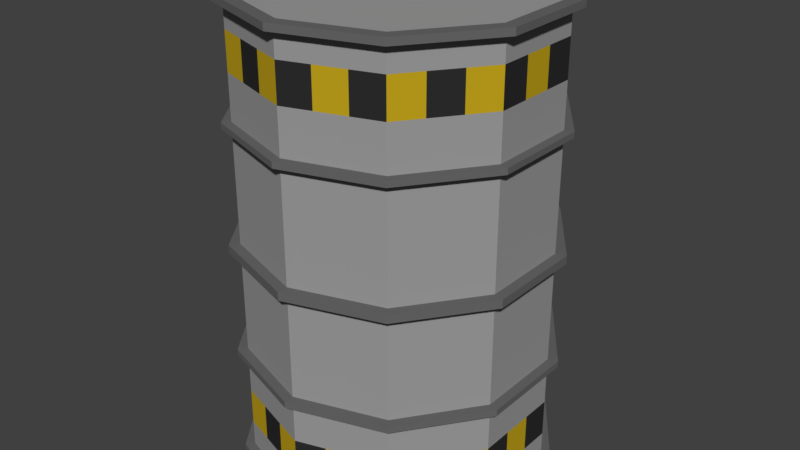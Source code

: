 # Source: barrelMetal1.blend  (saved by Blender 2.77.0; exported with 4.5.12 LTS)
import bpy
from mathutils import Matrix  # noqa: F401  (used for matrix-valued properties, if any)

bpy.ops.wm.read_factory_settings(use_empty=True)
scene = bpy.context.scene
scene.name = 'Scene'

# ---- collections
col_collection_1 = bpy.data.collections.new('Collection 1'); scene.collection.children.link(col_collection_1)

# ---- materials (node trees are filled in below, after node groups)
mat_metalbarrel_grey = bpy.data.materials.new('MetalBarrel_Grey')
mat_metalbarrel_grey.alpha_threshold = 0.0
mat_metalbarrel_grey.diffuse_color = (0.1384, 0.1384, 0.1384, 1.0)
mat_metalbarrel_grey.roughness = 0.5
mat_metalbarrel_silver = bpy.data.materials.new('MetalBarrel_Silver')
mat_metalbarrel_silver.alpha_threshold = 0.0
mat_metalbarrel_silver.diffuse_color = (0.3325, 0.3325, 0.3325, 1.0)
mat_metalbarrel_silver.roughness = 0.5
mat_metalbarrel_yellow = bpy.data.materials.new('MetalBarrel_Yellow')
mat_metalbarrel_yellow.alpha_threshold = 0.0
mat_metalbarrel_yellow.diffuse_color = (0.5583, 0.3813, 0.01229, 1.0)
mat_metalbarrel_yellow.roughness = 0.5
mat_metalbarrel_black = bpy.data.materials.new('MetalBarrel_Black')
mat_metalbarrel_black.alpha_threshold = 0.0
mat_metalbarrel_black.diffuse_color = (0.02732, 0.02732, 0.02732, 1.0)
mat_metalbarrel_black.roughness = 0.5

# ---- material node trees
mat_metalbarrel_grey.use_nodes = True; mat_metalbarrel_grey.node_tree.nodes.clear()
_N = mat_metalbarrel_grey.node_tree.nodes; _L = mat_metalbarrel_grey.node_tree.links
n0 = _N.new('ShaderNodeOutputMaterial'); n0.name = 'Material Output'; n0.location = (300, 300)
n1 = _N.new('ShaderNodeBsdfDiffuse'); n1.name = 'Diffuse BSDF'; n1.location = (10, 300)
n1.inputs[0].default_value = (0.1384, 0.1384, 0.1384, 1.0)
_L.new(n1.outputs[0], n0.inputs[0])
n0.is_active_output = True
mat_metalbarrel_silver.use_nodes = True; mat_metalbarrel_silver.node_tree.nodes.clear()
_N = mat_metalbarrel_silver.node_tree.nodes; _L = mat_metalbarrel_silver.node_tree.links
n0 = _N.new('ShaderNodeOutputMaterial'); n0.name = 'Material Output'; n0.location = (300, 300)
n1 = _N.new('ShaderNodeBsdfDiffuse'); n1.name = 'Diffuse BSDF'; n1.location = (10, 300)
n1.inputs[0].default_value = (0.3325, 0.3325, 0.3325, 1.0)
_L.new(n1.outputs[0], n0.inputs[0])
n0.is_active_output = True
mat_metalbarrel_yellow.use_nodes = True; mat_metalbarrel_yellow.node_tree.nodes.clear()
_N = mat_metalbarrel_yellow.node_tree.nodes; _L = mat_metalbarrel_yellow.node_tree.links
n0 = _N.new('ShaderNodeOutputMaterial'); n0.name = 'Material Output'; n0.location = (300, 300)
n1 = _N.new('ShaderNodeBsdfDiffuse'); n1.name = 'Diffuse BSDF'; n1.location = (10, 300)
n1.inputs[0].default_value = (0.5583, 0.3813, 0.01229, 1.0)
_L.new(n1.outputs[0], n0.inputs[0])
n0.is_active_output = True
mat_metalbarrel_black.use_nodes = True; mat_metalbarrel_black.node_tree.nodes.clear()
_N = mat_metalbarrel_black.node_tree.nodes; _L = mat_metalbarrel_black.node_tree.links
n0 = _N.new('ShaderNodeOutputMaterial'); n0.name = 'Material Output'; n0.location = (300, 300)
n1 = _N.new('ShaderNodeBsdfDiffuse'); n1.name = 'Diffuse BSDF'; n1.location = (10, 300)
n1.inputs[0].default_value = (0.02732, 0.02732, 0.02732, 1.0)
_L.new(n1.outputs[0], n0.inputs[0])
n0.is_active_output = True

# ---- world
world_world = bpy.data.worlds.new('World'); scene.world = world_world
world_world.color = (0.05088, 0.05088, 0.05088)
world_world.use_sun_shadow = False
world_world.sun_shadow_jitter_overblur = 0.0
world_world.cycles.sampling_method = 'MANUAL'

# ---- meshes
me_cylinder = bpy.data.meshes.new('Cylinder')
me_cylinder.from_pydata([(0.0, -1.0, -1.0), (0.0, 2.021, -1.0), (0.5878, -1.0, -0.809), (0.5878, 2.021, -0.809), (0.9511, -1.0, -0.309), (0.9511, 2.021, -0.309), (0.9511, -1.0, 0.309), (0.9511, 2.021, 0.309), (0.5878, -1.0, 0.809), (0.5878, 2.021, 0.809), (-8.742e-08, -1.0, 1.0), (-8.742e-08, 2.021, 1.0), (-0.5878, -1.0, 0.809), (-0.5878, 2.021, 0.809), (-0.9511, -1.0, 0.309), (-0.9511, 2.021, 0.309), (-0.9511, -1.0, -0.309), (-0.9511, 2.021, -0.309), (-0.5878, -1.0, -0.809), (-0.5878, 2.021, -0.809), (0.0, -0.2448, -1.0), (0.0, 0.5104, -1.0), (0.0, 1.266, -1.0), (0.5878, 1.266, -0.809), (0.5878, 0.5104, -0.809), (0.5878, -0.2448, -0.809), (0.9511, 1.266, -0.309), (0.9511, 0.5104, -0.309), (0.9511, -0.2448, -0.309), (0.9511, 1.266, 0.309), (0.9511, 0.5104, 0.309), (0.9511, -0.2448, 0.309), (0.5878, 1.266, 0.809), (0.5878, 0.5104, 0.809), (0.5878, -0.2448, 0.809), (-8.742e-08, 1.266, 1.0), (-8.742e-08, 0.5104, 1.0), (-8.742e-08, -0.2448, 1.0), (-0.5878, 1.266, 0.809), (-0.5878, 0.5104, 0.809), (-0.5878, -0.2448, 0.809), (-0.9511, 1.266, 0.309), (-0.9511, 0.5104, 0.309), (-0.9511, -0.2448, 0.309), (-0.9511, 1.266, -0.309), (-0.9511, 0.5104, -0.309), (-0.9511, -0.2448, -0.309), (-0.5878, 1.266, -0.809), (-0.5878, 0.5104, -0.809), (-0.5878, -0.2448, -0.809), (-2.125e-09, 0.5104, -1.071), (0.6297, 0.5104, -0.8667), (1.019, 0.5104, -0.331), (1.019, 0.5104, 0.331), (0.6297, 0.5104, 0.8667), (-9.578e-08, 0.5104, 1.071), (-0.6297, 0.5104, 0.8667), (-1.019, 0.5104, 0.331), (-1.019, 0.5104, -0.331), (-0.6297, 0.5104, -0.8667), (-2.125e-09, 0.5104, -1.071), (0.6297, 0.5104, -0.8667), (1.019, 0.5104, -0.331), (1.019, 0.5104, 0.331), (0.6297, 0.5104, 0.8667), (-9.578e-08, 0.5104, 1.071), (-0.6297, 0.5104, 0.8667), (-1.019, 0.5104, 0.331), (-1.019, 0.5104, -0.331), (-0.6297, 0.5104, -0.8667), (-2.125e-09, 0.4543, -1.071), (0.6297, 0.4543, -0.8667), (1.019, 0.4543, -0.331), (1.019, 0.4543, 0.331), (0.6297, 0.4543, 0.8667), (-9.578e-08, 0.4543, 1.071), (-0.6297, 0.4543, 0.8667), (-1.019, 0.4543, 0.331), (-1.019, 0.4543, -0.331), (-0.6297, 0.4543, -0.8667), (-2.015e-09, -0.2448, -1.068), (0.6275, -0.2448, -0.8637), (1.015, -0.2448, -0.3299), (1.015, -0.2448, 0.3299), (0.6275, -0.2448, 0.8637), (-9.535e-08, -0.2448, 1.068), (-0.6275, -0.2448, 0.8637), (-1.015, -0.2448, 0.3299), (-1.015, -0.2448, -0.3299), (-0.6275, -0.2448, -0.8637), (-2.015e-09, -0.288, -1.068), (0.6275, -0.288, -0.8637), (1.015, -0.288, -0.3299), (1.015, -0.288, 0.3299), (0.6275, -0.288, 0.8637), (-9.535e-08, -0.288, 1.068), (-0.6275, -0.288, 0.8637), (-1.015, -0.288, 0.3299), (-1.015, -0.288, -0.3299), (-0.6275, -0.288, -0.8637), (-2.272e-09, 2.02, -1.074), (0.6293, 2.02, -0.8692), (1.018, 2.02, -0.3339), (1.018, 2.02, 0.3277), (0.6293, 2.02, 0.863), (-9.586e-08, 2.02, 1.067), (-0.6293, 2.02, 0.863), (-1.018, 2.02, 0.3277), (-1.018, 2.02, -0.3339), (-0.6293, 2.02, -0.8692), (7.438e-10, -0.288, -0.9978), (0.5865, -0.288, -0.8072), (0.9489, -0.288, -0.3083), (0.9489, -0.288, 0.3083), (0.5865, -0.288, 0.8072), (-8.649e-08, -0.288, 0.9978), (-0.5865, -0.288, 0.8072), (-0.9489, -0.288, 0.3083), (-0.9489, -0.288, -0.3083), (-0.5865, -0.288, -0.8072), (-2.865e-09, 0.4543, -0.9904), (0.5821, 0.4543, -0.8012), (0.9419, 0.4543, -0.306), (0.9419, 0.4543, 0.306), (0.5821, 0.4543, 0.8012), (-8.944e-08, 0.4543, 0.9904), (-0.5821, 0.4543, 0.8012), (-0.9419, 0.4543, 0.306), (-0.9419, 0.4543, -0.306), (-0.5821, 0.4543, -0.8012), (0.5878, -0.5728, -0.809), (0.5878, -0.8245, -0.809), (0.9511, -0.5728, -0.309), (0.9511, -0.8245, -0.309), (0.9511, -0.5728, 0.309), (0.9511, -0.8245, 0.309), (0.5878, -0.5728, 0.809), (0.5878, -0.8245, 0.809), (-8.742e-08, -0.5728, 1.0), (-8.742e-08, -0.8245, 1.0), (-0.5878, -0.5728, 0.809), (-0.5878, -0.8245, 0.809), (-0.9511, -0.5728, 0.309), (-0.9511, -0.8245, 0.309), (-0.9511, -0.5728, -0.309), (-0.9511, -0.8245, -0.309), (-0.5878, -0.5728, -0.809), (-0.5878, -0.8245, -0.809), (0.0, -0.8245, -1.0), (0.0, -0.5728, -1.0), (0.83, -1.0, 0.4757), (0.7089, -1.0, 0.6424), (0.83, -0.8245, 0.4757), (0.7089, -0.8245, 0.6424), (0.83, -0.5728, 0.4757), (0.7089, -0.5728, 0.6424), (0.9511, -1.0, -0.103), (0.9511, -1.0, 0.103), (0.9511, -0.8245, -0.103), (0.9511, -0.8245, 0.103), (0.9511, -0.5728, -0.103), (0.9511, -0.5728, 0.103), (0.7089, -1.0, -0.6424), (0.83, -1.0, -0.4757), (0.7089, -0.8245, -0.6424), (0.83, -0.8245, -0.4757), (0.7089, -0.5728, -0.6424), (0.83, -0.5728, -0.4757), (0.1959, -1.0, -0.9363), (0.3919, -1.0, -0.8727), (0.1959, -0.8245, -0.9363), (0.3919, -0.8245, -0.8727), (0.1959, -0.5728, -0.9363), (0.3919, -0.5728, -0.8727), (-0.3919, -1.0, -0.8727), (-0.1959, -1.0, -0.9363), (-0.3919, -0.8245, -0.8727), (-0.1959, -0.8245, -0.9363), (-0.3919, -0.5728, -0.8727), (-0.1959, -0.5728, -0.9363), (-0.83, -1.0, -0.4757), (-0.7089, -1.0, -0.6424), (-0.83, -0.8245, -0.4757), (-0.7089, -0.8245, -0.6424), (-0.83, -0.5728, -0.4757), (-0.7089, -0.5728, -0.6424), (-0.9511, -1.0, 0.103), (-0.9511, -1.0, -0.103), (-0.9511, -0.8245, 0.103), (-0.9511, -0.8245, -0.103), (-0.9511, -0.5728, 0.103), (-0.9511, -0.5728, -0.103), (-0.7089, -1.0, 0.6424), (-0.83, -1.0, 0.4757), (-0.7089, -0.8245, 0.6424), (-0.83, -0.8245, 0.4757), (-0.7089, -0.5728, 0.6424), (-0.83, -0.5728, 0.4757), (-0.1959, -1.0, 0.9363), (-0.3919, -1.0, 0.8727), (-0.1959, -0.8245, 0.9363), (-0.3919, -0.8245, 0.8727), (-0.1959, -0.5728, 0.9363), (-0.3919, -0.5728, 0.8727), (0.3919, -1.0, 0.8727), (0.1959, -1.0, 0.9363), (0.3919, -0.8245, 0.8727), (0.1959, -0.8245, 0.9363), (0.3919, -0.5728, 0.8727), (0.1959, -0.5728, 0.9363), (0.6293, 2.067, -0.8692), (-2.272e-09, 2.067, -1.074), (1.018, 2.067, -0.3339), (1.018, 2.067, 0.3277), (0.6293, 2.067, 0.863), (-9.586e-08, 2.067, 1.067), (-0.6293, 2.067, 0.863), (-1.018, 2.067, 0.3277), (-1.018, 2.067, -0.3339), (-0.6293, 2.067, -0.8692), (0.5773, 2.067, -0.7977), (-3.069e-09, 2.067, -0.9853), (0.9341, 2.067, -0.3066), (0.9341, 2.067, 0.3004), (0.5773, 2.067, 0.7915), (-8.893e-08, 2.067, 0.979), (-0.5773, 2.067, 0.7915), (-0.9341, 2.067, 0.3004), (-0.9341, 2.067, -0.3066), (-0.5773, 2.067, -0.7977), (0.5773, 2.032, -0.7977), (-3.069e-09, 2.032, -0.9853), (0.9341, 2.032, -0.3066), (0.9341, 2.032, 0.3004), (0.5773, 2.032, 0.7915), (-8.893e-08, 2.032, 0.979), (-0.5773, 2.032, 0.7915), (-0.9341, 2.032, 0.3004), (-0.9341, 2.032, -0.3066), (-0.5773, 2.032, -0.7977), (0.4168, -1.0, -0.9283), (0.6252, -1.0, -0.8606), (0.8829, -1.0, -0.506), (1.012, -1.0, -0.3287), (1.012, -1.0, 0.1096), (1.012, -1.0, 0.3287), (0.7541, -1.0, 0.6833), (0.6252, -1.0, 0.8606), (0.2084, -1.0, 0.996), (-9.394e-08, -1.0, 1.064), (-0.4168, -1.0, 0.9283), (-0.6252, -1.0, 0.8606), (-0.8829, -1.0, 0.506), (-1.012, -1.0, 0.3287), (-1.012, -1.0, -0.1096), (-1.012, -1.0, -0.3287), (-0.7541, -1.0, -0.6833), (-0.6252, -1.0, -0.8606), (-0.2084, -1.0, -0.996), (-9.496e-10, -1.0, -1.064), (0.8829, -1.0, 0.506), (1.012, -1.0, -0.1096), (0.7541, -1.0, -0.6833), (0.2084, -1.0, -0.996), (-0.4168, -1.0, -0.9283), (-0.8829, -1.0, -0.506), (-1.012, -1.0, 0.1096), (-0.7541, -1.0, 0.6833), (-0.2084, -1.0, 0.996), (0.4168, -1.0, 0.9283), (0.4168, -1.043, -0.9283), (0.6252, -1.043, -0.8606), (0.8829, -1.043, -0.506), (1.012, -1.043, -0.3287), (1.012, -1.043, 0.1096), (1.012, -1.043, 0.3287), (0.7541, -1.043, 0.6833), (0.6252, -1.043, 0.8606), (0.2084, -1.043, 0.996), (-9.394e-08, -1.043, 1.064), (-0.4168, -1.043, 0.9283), (-0.6252, -1.043, 0.8606), (-0.8829, -1.043, 0.506), (-1.012, -1.043, 0.3287), (-1.012, -1.043, -0.1096), (-1.012, -1.043, -0.3287), (-0.7541, -1.043, -0.6833), (-0.6252, -1.043, -0.8606), (-0.2084, -1.043, -0.996), (-9.496e-10, -1.043, -1.064), (0.8829, -1.043, 0.506), (1.012, -1.043, -0.1096), (0.7541, -1.043, -0.6833), (0.2084, -1.043, -0.996), (-0.4168, -1.043, -0.9283), (-0.8829, -1.043, -0.506), (-1.012, -1.043, 0.1096), (-0.7541, -1.043, 0.6833), (-0.2084, -1.043, 0.996), (0.4168, -1.043, 0.9283), (0.3906, -1.043, -0.8698), (0.5858, -1.043, -0.8064), (0.8272, -1.043, -0.4741), (0.9479, -1.043, -0.308), (0.9479, -1.043, 0.1027), (0.9479, -1.043, 0.308), (0.7065, -1.043, 0.6402), (0.5858, -1.043, 0.8064), (0.1953, -1.043, 0.9333), (-8.646e-08, -1.043, 0.9967), (-0.3906, -1.043, 0.8698), (-0.5858, -1.043, 0.8064), (-0.8272, -1.043, 0.4741), (-0.9479, -1.043, 0.308), (-0.9479, -1.043, -0.1027), (-0.9479, -1.043, -0.308), (-0.7065, -1.043, -0.6402), (-0.5858, -1.043, -0.8064), (-0.1953, -1.043, -0.9333), (6.75e-10, -1.043, -0.9967), (0.8272, -1.043, 0.4741), (0.9479, -1.043, -0.1027), (0.7065, -1.043, -0.6402), (0.1953, -1.043, -0.9333), (-0.3906, -1.043, -0.8698), (-0.8272, -1.043, -0.4741), (-0.9479, -1.043, 0.1027), (-0.7065, -1.043, 0.6402), (-0.1953, -1.043, 0.9333), (0.3906, -1.043, 0.8698), (0.3906, -1.012, -0.8698), (0.5858, -1.012, -0.8064), (0.8272, -1.012, -0.4741), (0.9479, -1.012, -0.308), (0.9479, -1.012, 0.1027), (0.9479, -1.012, 0.308), (0.7065, -1.012, 0.6402), (0.5858, -1.012, 0.8064), (0.1953, -1.012, 0.9333), (-8.498e-08, -1.012, 0.9967), (-0.3906, -1.012, 0.8698), (-0.5858, -1.012, 0.8064), (-0.8272, -1.012, 0.4741), (-0.9479, -1.012, 0.308), (-0.9479, -1.012, -0.1027), (-0.9479, -1.012, -0.308), (-0.7065, -1.012, -0.6402), (-0.5858, -1.012, -0.8064), (-0.1953, -1.012, -0.9333), (2.154e-09, -1.012, -0.9967), (0.8272, -1.012, 0.4741), (0.9479, -1.012, -0.1027), (0.7065, -1.012, -0.6402), (0.1953, -1.012, -0.9333), (-0.3906, -1.012, -0.8698), (-0.8272, -1.012, -0.4741), (-0.9479, -1.012, 0.1027), (-0.7065, -1.012, 0.6402), (-0.1953, -1.012, 0.9333), (0.3906, -1.012, 0.8698), (-1.807e-09, 1.266, -1.061), (0.6234, 1.266, -0.8581), (1.009, 1.266, -0.3278), (1.009, 1.266, 0.3278), (0.6234, 1.266, 0.8581), (-9.453e-08, 1.266, 1.061), (-0.6234, 1.266, 0.8581), (-1.009, 1.266, 0.3278), (-1.009, 1.266, -0.3278), (-0.6234, 1.266, -0.8581), (-2.485e-09, 1.306, -1.061), (0.6234, 1.306, -0.8581), (1.009, 1.306, -0.3278), (1.009, 1.306, 0.3278), (0.6234, 1.306, 0.8581), (-9.521e-08, 1.306, 1.061), (-0.6234, 1.306, 0.8581), (-1.009, 1.306, 0.3278), (-1.009, 1.306, -0.3278), (-0.6234, 1.306, -0.8581), (-1.335e-09, 1.306, -0.976), (0.5737, 1.306, -0.7896), (0.9282, 1.306, -0.3016), (0.9282, 1.306, 0.3016), (0.5737, 1.306, 0.7896), (-8.666e-08, 1.306, 0.976), (-0.5737, 1.306, 0.7896), (-0.9282, 1.306, 0.3016), (-0.9282, 1.306, -0.3016), (-0.5737, 1.306, -0.7896), (0.0, 1.604, -1.0), (0.0, 1.856, -1.0), (0.5878, 1.856, -0.809), (0.5878, 1.604, -0.809), (0.9511, 1.856, -0.309), (0.9511, 1.604, -0.309), (0.9511, 1.856, 0.309), (0.9511, 1.604, 0.309), (0.5878, 1.856, 0.809), (0.5878, 1.604, 0.809), (-8.742e-08, 1.856, 1.0), (-8.742e-08, 1.604, 1.0), (-0.5878, 1.856, 0.809), (-0.5878, 1.604, 0.809), (-0.9511, 1.856, 0.309), (-0.9511, 1.604, 0.309), (-0.9511, 1.856, -0.309), (-0.9511, 1.604, -0.309), (-0.5878, 1.856, -0.809), (-0.5878, 1.604, -0.809), (0.9511, 2.021, 0.103), (0.9511, 2.021, -0.103), (0.9511, 1.604, -0.103), (0.9511, 1.604, 0.103), (0.9511, 1.856, -0.103), (0.9511, 1.856, 0.103), (0.83, 2.021, -0.4757), (0.7089, 2.021, -0.6424), (0.7089, 1.604, -0.6424), (0.83, 1.604, -0.4757), (0.7089, 1.856, -0.6424), (0.83, 1.856, -0.4757), (0.3919, 2.021, -0.8727), (0.1959, 2.021, -0.9363), (0.1959, 1.604, -0.9363), (0.3919, 1.604, -0.8727), (0.1959, 1.856, -0.9363), (0.3919, 1.856, -0.8727), (-0.1959, 2.021, -0.9363), (-0.3919, 2.021, -0.8727), (-0.3919, 1.604, -0.8727), (-0.1959, 1.604, -0.9363), (-0.3919, 1.856, -0.8727), (-0.1959, 1.856, -0.9363), (-0.7089, 2.021, -0.6424), (-0.83, 2.021, -0.4757), (-0.83, 1.604, -0.4757), (-0.7089, 1.604, -0.6424), (-0.83, 1.856, -0.4757), (-0.7089, 1.856, -0.6424), (-0.9511, 2.021, -0.103), (-0.9511, 2.021, 0.103), (-0.9511, 1.604, 0.103), (-0.9511, 1.604, -0.103), (-0.9511, 1.856, 0.103), (-0.9511, 1.856, -0.103), (-0.83, 2.021, 0.4757), (-0.7089, 2.021, 0.6424), (-0.7089, 1.604, 0.6424), (-0.83, 1.604, 0.4757), (-0.7089, 1.856, 0.6424), (-0.83, 1.856, 0.4757), (-0.3919, 2.021, 0.8727), (-0.1959, 2.021, 0.9363), (-0.1959, 1.604, 0.9363), (-0.3919, 1.604, 0.8727), (-0.1959, 1.856, 0.9363), (-0.3919, 1.856, 0.8727), (0.1959, 2.021, 0.9363), (0.3919, 2.021, 0.8727), (0.3919, 1.604, 0.8727), (0.1959, 1.604, 0.9363), (0.3919, 1.856, 0.8727), (0.1959, 1.856, 0.9363), (0.7089, 2.021, 0.6424), (0.83, 2.021, 0.4757), (0.83, 1.604, 0.4757), (0.7089, 1.604, 0.6424), (0.83, 1.856, 0.4757), (0.7089, 1.856, 0.6424)], [], [(427, 422, 3, 392), (421, 416, 5, 394), (415, 410, 7, 396), (469, 464, 9, 398), (463, 458, 11, 400), (457, 452, 13, 402), (451, 446, 15, 404), (445, 440, 17, 406), (439, 434, 19, 408), (433, 428, 1, 391), (146, 49, 20, 149, 179, 178), (49, 48, 21, 20), (48, 47, 22, 21), (144, 46, 49, 146, 185, 184), (46, 45, 48, 49), (45, 44, 47, 48), (142, 43, 46, 144, 191, 190), (43, 42, 45, 46), (42, 41, 44, 45), (140, 40, 43, 142, 197, 196), (40, 39, 42, 43), (39, 38, 41, 42), (138, 37, 40, 140, 203, 202), (37, 36, 39, 40), (36, 35, 38, 39), (136, 34, 37, 138, 209, 208), (34, 33, 36, 37), (33, 32, 35, 36), (134, 31, 34, 136, 155, 154), (31, 30, 33, 34), (30, 29, 32, 33), (132, 28, 31, 134, 161, 160), (28, 27, 30, 31), (27, 26, 29, 30), (130, 25, 28, 132, 167, 166), (25, 24, 27, 28), (24, 23, 26, 27), (149, 20, 25, 130, 173, 172), (20, 21, 24, 25), (21, 22, 23, 24), (36, 39, 56, 55), (39, 42, 57, 56), (42, 45, 58, 57), (45, 48, 59, 58), (21, 24, 51, 50), (48, 21, 50, 59), (24, 27, 52, 51), (27, 30, 53, 52), (30, 33, 54, 53), (33, 36, 55, 54), (58, 59, 69, 68), (51, 52, 62, 61), (54, 55, 65, 64), (57, 58, 68, 67), (50, 51, 61, 60), (53, 54, 64, 63), (56, 57, 67, 66), (59, 50, 60, 69), (52, 53, 63, 62), (55, 56, 66, 65), (64, 65, 75, 74), (67, 68, 78, 77), (60, 61, 71, 70), (63, 64, 74, 73), (66, 67, 77, 76), (69, 60, 70, 79), (62, 63, 73, 72), (65, 66, 76, 75), (68, 69, 79, 78), (61, 62, 72, 71), (46, 49, 89, 88), (20, 25, 81, 80), (49, 20, 80, 89), (25, 28, 82, 81), (28, 31, 83, 82), (31, 34, 84, 83), (34, 37, 85, 84), (37, 40, 86, 85), (40, 43, 87, 86), (43, 46, 88, 87), (80, 81, 91, 90), (83, 84, 94, 93), (86, 87, 97, 96), (89, 80, 90, 99), (82, 83, 93, 92), (85, 86, 96, 95), (88, 89, 99, 98), (81, 82, 92, 91), (84, 85, 95, 94), (87, 88, 98, 97), (101, 102, 103, 104, 105, 106, 107, 108, 109, 100), (93, 94, 114, 113), (96, 97, 117, 116), (99, 90, 110, 119), (92, 93, 113, 112), (95, 96, 116, 115), (98, 99, 119, 118), (91, 92, 112, 111), (94, 95, 115, 114), (97, 98, 118, 117), (90, 91, 111, 110), (77, 78, 128, 127), (70, 71, 121, 120), (73, 74, 124, 123), (76, 77, 127, 126), (79, 70, 120, 129), (72, 73, 123, 122), (75, 76, 126, 125), (78, 79, 129, 128), (71, 72, 122, 121), (74, 75, 125, 124), (169, 171, 131, 2), (171, 173, 130, 131), (163, 165, 133, 4), (165, 167, 132, 133), (157, 159, 135, 6), (159, 161, 134, 135), (151, 153, 137, 8), (153, 155, 136, 137), (205, 207, 139, 10), (207, 209, 138, 139), (199, 201, 141, 12), (201, 203, 140, 141), (193, 195, 143, 14), (195, 197, 142, 143), (187, 189, 145, 16), (189, 191, 144, 145), (181, 183, 147, 18), (183, 185, 146, 147), (175, 177, 148, 0), (177, 179, 149, 148), (135, 134, 154, 152), (152, 154, 155, 153), (6, 135, 152, 150), (150, 152, 153, 151), (133, 132, 160, 158), (158, 160, 161, 159), (4, 133, 158, 156), (156, 158, 159, 157), (131, 130, 166, 164), (164, 166, 167, 165), (2, 131, 164, 162), (162, 164, 165, 163), (148, 149, 172, 170), (170, 172, 173, 171), (0, 148, 170, 168), (168, 170, 171, 169), (147, 146, 178, 176), (176, 178, 179, 177), (18, 147, 176, 174), (174, 176, 177, 175), (145, 144, 184, 182), (182, 184, 185, 183), (16, 145, 182, 180), (180, 182, 183, 181), (143, 142, 190, 188), (188, 190, 191, 189), (14, 143, 188, 186), (186, 188, 189, 187), (141, 140, 196, 194), (194, 196, 197, 195), (12, 141, 194, 192), (192, 194, 195, 193), (139, 138, 202, 200), (200, 202, 203, 201), (10, 139, 200, 198), (198, 200, 201, 199), (137, 136, 208, 206), (206, 208, 209, 207), (8, 137, 206, 204), (204, 206, 207, 205), (215, 214, 224, 225), (101, 100, 211, 210), (108, 107, 217, 218), (105, 104, 214, 215), (102, 101, 210, 212), (109, 108, 218, 219), (106, 105, 215, 216), (103, 102, 212, 213), (100, 109, 219, 211), (107, 106, 216, 217), (104, 103, 213, 214), (220, 221, 231, 230), (212, 210, 220, 222), (219, 218, 228, 229), (216, 215, 225, 226), (213, 212, 222, 223), (211, 219, 229, 221), (217, 216, 226, 227), (214, 213, 223, 224), (210, 211, 221, 220), (218, 217, 227, 228), (230, 231, 239, 238, 237, 236, 235, 234, 233, 232), (228, 227, 237, 238), (225, 224, 234, 235), (222, 220, 230, 232), (229, 228, 238, 239), (226, 225, 235, 236), (223, 222, 232, 233), (221, 229, 239, 231), (227, 226, 236, 237), (224, 223, 233, 234), (175, 0, 259, 258), (246, 247, 277, 276), (12, 192, 267, 251), (0, 168, 263, 259), (192, 193, 252, 267), (199, 12, 251, 250), (168, 169, 240, 263), (163, 4, 243, 242), (14, 186, 266, 253), (2, 162, 262, 241), (193, 14, 253, 252), (186, 187, 254, 266), (162, 163, 242, 262), (157, 6, 245, 244), (8, 204, 269, 247), (16, 180, 265, 255), (4, 156, 261, 243), (187, 16, 255, 254), (204, 205, 248, 269), (180, 181, 256, 265), (156, 157, 244, 261), (151, 8, 247, 246), (10, 198, 268, 249), (181, 18, 257, 256), (18, 174, 264, 257), (6, 150, 260, 245), (198, 199, 250, 268), (174, 175, 258, 264), (150, 151, 246, 260), (205, 10, 249, 248), (169, 2, 241, 240), (275, 290, 320, 305), (263, 240, 270, 293), (248, 249, 279, 278), (257, 264, 294, 287), (250, 251, 281, 280), (264, 258, 288, 294), (252, 253, 283, 282), (255, 265, 295, 285), (254, 255, 285, 284), (265, 256, 286, 295), (256, 257, 287, 286), (253, 266, 296, 283), (258, 259, 289, 288), (266, 254, 284, 296), (245, 260, 290, 275), (251, 267, 297, 281), (260, 246, 276, 290), (267, 252, 282, 297), (243, 261, 291, 273), (249, 268, 298, 279), (261, 244, 274, 291), (240, 241, 271, 270), (268, 250, 280, 298), (241, 262, 292, 271), (242, 243, 273, 272), (247, 269, 299, 277), (262, 242, 272, 292), (244, 245, 275, 274), (269, 248, 278, 299), (259, 263, 293, 289), (323, 300, 330, 353), (281, 297, 327, 311), (290, 276, 306, 320), (297, 282, 312, 327), (273, 291, 321, 303), (279, 298, 328, 309), (291, 274, 304, 321), (270, 271, 301, 300), (298, 280, 310, 328), (271, 292, 322, 301), (272, 273, 303, 302), (277, 299, 329, 307), (292, 272, 302, 322), (274, 275, 305, 304), (299, 278, 308, 329), (289, 293, 323, 319), (276, 277, 307, 306), (293, 270, 300, 323), (278, 279, 309, 308), (287, 294, 324, 317), (280, 281, 311, 310), (294, 288, 318, 324), (282, 283, 313, 312), (285, 295, 325, 315), (284, 285, 315, 314), (295, 286, 316, 325), (286, 287, 317, 316), (283, 296, 326, 313), (288, 289, 319, 318), (296, 284, 314, 326), (330, 331, 352, 332, 333, 351, 334, 335, 350, 336, 337, 359, 338, 339, 358, 340, 341, 357, 342, 343, 356, 344, 345, 355, 346, 347, 354, 348, 349, 353), (308, 309, 339, 338), (317, 324, 354, 347), (310, 311, 341, 340), (324, 318, 348, 354), (312, 313, 343, 342), (315, 325, 355, 345), (314, 315, 345, 344), (325, 316, 346, 355), (316, 317, 347, 346), (313, 326, 356, 343), (318, 319, 349, 348), (326, 314, 344, 356), (305, 320, 350, 335), (311, 327, 357, 341), (320, 306, 336, 350), (327, 312, 342, 357), (303, 321, 351, 333), (309, 328, 358, 339), (321, 304, 334, 351), (300, 301, 331, 330), (328, 310, 340, 358), (301, 322, 352, 331), (302, 303, 333, 332), (307, 329, 359, 337), (322, 302, 332, 352), (304, 305, 335, 334), (329, 308, 338, 359), (319, 323, 353, 349), (306, 307, 337, 336), (44, 41, 367, 368), (47, 44, 368, 369), (23, 22, 360, 361), (22, 47, 369, 360), (26, 23, 361, 362), (29, 26, 362, 363), (32, 29, 363, 364), (35, 32, 364, 365), (38, 35, 365, 366), (41, 38, 366, 367), (360, 369, 379, 370), (363, 362, 372, 373), (366, 365, 375, 376), (369, 368, 378, 379), (362, 361, 371, 372), (365, 364, 374, 375), (368, 367, 377, 378), (361, 360, 370, 371), (364, 363, 373, 374), (367, 366, 376, 377), (376, 375, 385, 386), (379, 378, 388, 389), (372, 371, 381, 382), (375, 374, 384, 385), (378, 377, 387, 388), (371, 370, 380, 381), (374, 373, 383, 384), (377, 376, 386, 387), (370, 379, 389, 380), (373, 372, 382, 383), (47, 409, 430, 431, 390, 22), (431, 433, 391, 390), (44, 407, 436, 437, 409, 47), (437, 439, 408, 409), (41, 405, 442, 443, 407, 44), (443, 445, 406, 407), (38, 403, 448, 449, 405, 41), (449, 451, 404, 405), (35, 401, 454, 455, 403, 38), (455, 457, 402, 403), (32, 399, 460, 461, 401, 35), (461, 463, 400, 401), (29, 397, 466, 467, 399, 32), (467, 469, 398, 399), (26, 395, 412, 413, 397, 29), (413, 415, 396, 397), (23, 393, 418, 419, 395, 26), (419, 421, 394, 395), (22, 390, 424, 425, 393, 23), (425, 427, 392, 393), (395, 394, 414, 412), (412, 414, 415, 413), (394, 5, 411, 414), (414, 411, 410, 415), (393, 392, 420, 418), (418, 420, 421, 419), (392, 3, 417, 420), (420, 417, 416, 421), (390, 391, 426, 424), (424, 426, 427, 425), (391, 1, 423, 426), (426, 423, 422, 427), (409, 408, 432, 430), (430, 432, 433, 431), (408, 19, 429, 432), (432, 429, 428, 433), (407, 406, 438, 436), (436, 438, 439, 437), (406, 17, 435, 438), (438, 435, 434, 439), (405, 404, 444, 442), (442, 444, 445, 443), (404, 15, 441, 444), (444, 441, 440, 445), (403, 402, 450, 448), (448, 450, 451, 449), (402, 13, 447, 450), (450, 447, 446, 451), (401, 400, 456, 454), (454, 456, 457, 455), (400, 11, 453, 456), (456, 453, 452, 457), (399, 398, 462, 460), (460, 462, 463, 461), (398, 9, 459, 462), (462, 459, 458, 463), (397, 396, 468, 466), (466, 468, 469, 467), (396, 7, 465, 468), (468, 465, 464, 469)])
me_cylinder.polygons.foreach_set('material_index', [1, 1, 1, 1, 1, 1, 1, 1, 1, 1, 1, 1, 1, 1, 1, 1, 1, 1, 1, 1, 1, 1, 1, 1, 1, 1, 1, 1, 1, 1, 1, 1, 1, 1, 1, 1, 1, 1, 1, 1, 0, 0, 0, 0, 0, 0, 0, 0, 0, 0, 0, 0, 1, 0, 0, 1, 0, 0, 0, 0, 0, 0, 0, 0, 0, 0, 0, 0, 0, 0, 0, 0, 0, 0, 0, 0, 0, 0, 0, 0, 0, 0, 0, 0, 0, 0, 0, 0, 0, 0, 0, 0, 0, 0, 0, 0, 0, 0, 0, 0, 0, 0, 0, 0, 0, 0, 0, 0, 0, 0, 0, 1, 3, 1, 2, 1, 3, 1, 2, 1, 3, 1, 2, 1, 3, 1, 2, 1, 3, 1, 2, 2, 3, 1, 1, 3, 2, 1, 1, 2, 3, 1, 1, 3, 2, 1, 1, 2, 3, 1, 1, 3, 2, 1, 1, 2, 3, 1, 1, 3, 2, 1, 1, 2, 3, 1, 1, 3, 2, 1, 1, 0, 0, 0, 0, 0, 0, 0, 0, 0, 0, 0, 0, 0, 0, 0, 0, 0, 0, 0, 0, 0, 1, 0, 0, 0, 0, 0, 0, 0, 0, 0, 0, 0, 0, 0, 0, 0, 0, 0, 0, 0, 0, 0, 0, 0, 0, 0, 0, 0, 0, 0, 0, 0, 0, 0, 0, 0, 0, 0, 0, 0, 0, 0, 0, 0, 0, 0, 0, 0, 0, 0, 0, 0, 0, 0, 0, 0, 0, 0, 0, 0, 0, 0, 0, 0, 0, 0, 0, 0, 0, 0, 0, 0, 0, 0, 0, 0, 0, 0, 0, 0, 0, 0, 0, 0, 0, 0, 0, 0, 0, 0, 0, 0, 0, 0, 0, 0, 0, 0, 0, 0, 0, 1, 0, 0, 0, 0, 0, 0, 0, 0, 0, 0, 0, 0, 0, 0, 0, 0, 0, 0, 0, 0, 0, 0, 0, 0, 0, 0, 0, 0, 0, 0, 0, 0, 0, 0, 0, 0, 0, 0, 0, 0, 0, 0, 0, 0, 0, 0, 0, 0, 0, 0, 0, 0, 0, 0, 0, 0, 0, 0, 0, 1, 2, 1, 3, 1, 2, 1, 3, 1, 2, 1, 3, 1, 2, 1, 3, 1, 2, 1, 3, 3, 2, 1, 1, 2, 3, 1, 1, 3, 2, 1, 1, 2, 3, 1, 1, 3, 2, 1, 1, 2, 3, 1, 1, 3, 2, 1, 1, 2, 3, 1, 1, 3, 2, 1, 1, 2, 3, 1, 1])
me_cylinder.materials.append(mat_metalbarrel_grey)
me_cylinder.materials.append(mat_metalbarrel_silver)
me_cylinder.materials.append(mat_metalbarrel_yellow)
me_cylinder.materials.append(mat_metalbarrel_black)
me_cylinder.use_remesh_preserve_volume = False
me_cylinder.use_remesh_preserve_attributes = False
me_cylinder.use_mirror_vertex_groups = False
me_cylinder.update()

# ---- objects
ob_cylinder = bpy.data.objects.new('Cylinder', me_cylinder)

# ---- transforms, parenting, visibility, modifiers, constraints
ob_cylinder.location = (0.0, 0.0, 0.5653)
ob_cylinder.rotation_euler = (1.571, 0.0, 0.0)
ob_cylinder.scale = (0.5349, 0.5349, 0.5349)
ob_cylinder.lineart.crease_threshold = 0.0

# ---- collection membership
col_collection_1.objects.link(ob_cylinder)

# ---- scene / render settings (as saved in the file)
scene.frame_start = 1; scene.frame_end = 250; scene.frame_set(1)
scene.render.engine = 'CYCLES'
scene.render.resolution_percentage = 50
scene.render.dither_intensity = 0.0
scene.cycles.use_denoising = False
scene.cycles.samples = 128
scene.cycles.sampling_pattern = 'TABULATED_SOBOL'
scene.cycles.light_sampling_threshold = 0.0
scene.cycles.use_adaptive_sampling = False
scene.cycles.use_light_tree = False
scene.cycles.blur_glossy = 0.0
scene.cycles.sample_clamp_indirect = 0.0
scene.view_settings.view_transform = 'Standard'
bpy.context.view_layer.update()

# ---- added for rendering (the .blend has no active camera and no usable light): camera, sun
cam_auto = bpy.data.cameras.new('AutoCamera')
cam_auto.lens = 50.0
cam_auto.sensor_width = 36.0
cam_auto.clip_end = 1000.0
ob_auto_camera = bpy.data.objects.new('AutoCamera', cam_auto)
scene.collection.objects.link(ob_auto_camera)
ob_auto_camera.location = (2.1244, -2.54864, 2.53853)
ob_auto_camera.rotation_euler = (1.09748, -7.21219e-08, 0.694738)
scene.camera = ob_auto_camera
light_auto_sun = bpy.data.lights.new('AutoSun', 'SUN')
light_auto_sun.energy = 3.0
light_auto_sun.angle = 0.0523599
ob_auto_sun = bpy.data.objects.new('AutoSun', light_auto_sun)
scene.collection.objects.link(ob_auto_sun)
ob_auto_sun.rotation_euler = (0.872665, 0.174533, 0.523599)
bpy.context.view_layer.update()
